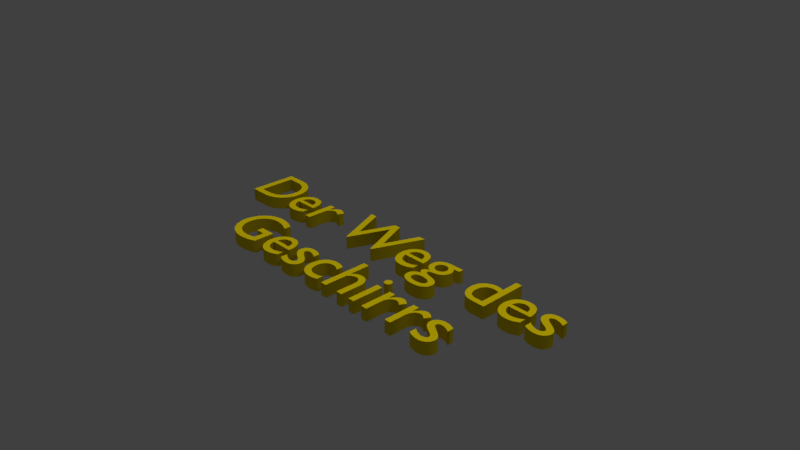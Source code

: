 # Source: texts.blend  (saved by Blender 2.79.0; exported with 4.5.12 LTS)
import bpy
from mathutils import Matrix  # noqa: F401  (used for matrix-valued properties, if any)

bpy.ops.wm.read_factory_settings(use_empty=True)
scene = bpy.context.scene
scene.name = 'Scene'

# ---- collections
col_collection_1 = bpy.data.collections.new('Collection 1'); scene.collection.children.link(col_collection_1)

# ---- materials (node trees are filled in below, after node groups)
mat_material_001 = bpy.data.materials.new('Material.001')
mat_material_001.alpha_threshold = 0.0
mat_material_001.roughness = 0.5

# ---- material node trees
mat_material_001.use_nodes = True; mat_material_001.node_tree.nodes.clear()
_N = mat_material_001.node_tree.nodes; _L = mat_material_001.node_tree.links
n0 = _N.new('ShaderNodeOutputMaterial'); n0.name = 'Material Output'; n0.location = (300, 300)
n1 = _N.new('ShaderNodeBsdfDiffuse'); n1.name = 'Diffuse BSDF'; n1.location = (10, 300)
n1.inputs[0].default_value = (0.8, 0.6194, 0.002868, 1.0)
_L.new(n1.outputs[0], n0.inputs[0])
n0.is_active_output = True

# ---- world
world_world = bpy.data.worlds.new('World'); scene.world = world_world
world_world.color = (0.05088, 0.05088, 0.05088)
world_world.use_sun_shadow = False
world_world.sun_shadow_jitter_overblur = 0.0
world_world.cycles.sampling_method = 'MANUAL'

# ---- cameras
cam_camera = bpy.data.cameras.new('Camera')
cam_camera.clip_end = 100.0
cam_camera.lens = 35.0
cam_camera.sensor_width = 32.0
cam_camera.sensor_height = 18.0
cam_camera.ortho_scale = 7.314
cam_camera.dof.focus_distance = 0.0

# ---- lights
light_sun = bpy.data.lights.new('Sun', 'SUN')
light_sun.transmission_factor = 0.0
light_sun.angle = 0.1993
light_sun.energy = 1.0
light_sun.shadow_buffer_clip_start = 0.5
light_sun.shadow_soft_size = 0.1
light_sun.shadow_cascade_max_distance = 1000.0
light_lamp = bpy.data.lights.new('Lamp', 'POINT')
light_lamp.transmission_factor = 0.0
light_lamp.cutoff_distance = 30.0
light_lamp.energy = 100.0
light_lamp.shadow_buffer_clip_start = 1.001
light_lamp.shadow_soft_size = 0.1
light_lamp.shadow_maximum_resolution = 0.006
light_lamp.use_absolute_resolution = True

# ---- curves / text
txt_der_weg_des_geschirrs = bpy.data.curves.new('Der Weg des Geschirrs', 'FONT')
txt_der_weg_des_geschirrs.dimensions = '2D'
txt_der_weg_des_geschirrs.body = 'Der Weg des\nGeschirrs'
txt_der_weg_des_geschirrs.materials.append(mat_material_001)
txt_der_weg_des_geschirrs.use_path_clamp = True
txt_der_weg_des_geschirrs.bevel_resolution = 0
txt_der_weg_des_geschirrs.extrude = 0.089
txt_der_weg_des_geschirrs.align_x = 'CENTER'

# ---- objects
ob_sun = bpy.data.objects.new('Sun', light_sun)
ob_text = bpy.data.objects.new('Text', txt_der_weg_des_geschirrs)
ob_lamp = bpy.data.objects.new('Lamp', light_lamp)
ob_camera = bpy.data.objects.new('Camera', cam_camera)

# ---- transforms, parenting, visibility, modifiers, constraints
ob_sun.location = (5.96e-08, -1.192e-07, 0.0)
ob_sun.lineart.crease_threshold = 0.0
ob_text.location = (0.1309, -1.192e-07, 0.0)
ob_text.lineart.crease_threshold = 0.0
ob_lamp.location = (4.076, 1.005, 5.904)
ob_lamp.rotation_euler = (0.6503, 0.05522, 1.866)
ob_lamp.lock_rotations_4d = False
ob_lamp.empty_display_type = 'ARROWS'
ob_lamp.color = (0.0, 0.0, 0.0, 0.0)
ob_lamp.lineart.crease_threshold = 0.0
ob_camera.location = (7.481, -6.508, 5.344)
ob_camera.rotation_euler = (1.109, 0.0, 0.8149)
ob_camera.lock_rotations_4d = False
ob_camera.empty_display_type = 'ARROWS'
ob_camera.color = (0.0, 0.0, 0.0, 0.0)
ob_camera.display_type = 'WIRE'
ob_camera.lineart.crease_threshold = 0.0

# ---- collection membership
col_collection_1.objects.link(ob_sun)
col_collection_1.objects.link(ob_text)
col_collection_1.objects.link(ob_lamp)
col_collection_1.objects.link(ob_camera)

# ---- scene / render settings (as saved in the file)
scene.camera = ob_camera
scene.frame_start = 1; scene.frame_end = 250; scene.frame_set(1)
scene.render.engine = 'CYCLES'
scene.render.resolution_percentage = 50
scene.render.dither_intensity = 0.0
scene.cycles.use_denoising = False
scene.cycles.samples = 128
scene.cycles.sampling_pattern = 'TABULATED_SOBOL'
scene.cycles.use_adaptive_sampling = False
scene.cycles.use_light_tree = False
scene.cycles.blur_glossy = 0.0
scene.cycles.sample_clamp_indirect = 0.0
scene.view_settings.view_transform = 'Standard'
bpy.context.view_layer.update()
